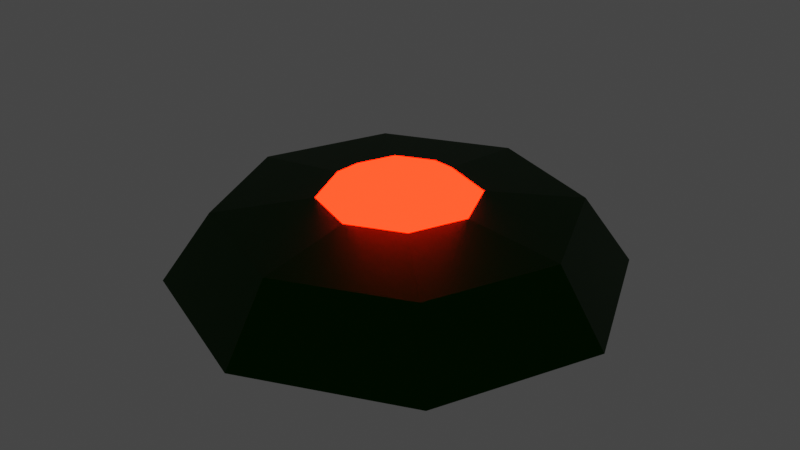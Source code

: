 # Source: Mine.blend  (saved by Blender 3.3.6; exported with 4.5.12 LTS)
import bpy
from mathutils import Matrix  # noqa: F401  (used for matrix-valued properties, if any)

bpy.ops.wm.read_factory_settings(use_empty=True)
scene = bpy.context.scene
scene.name = 'Scene'

# ---- collections
col_collection = bpy.data.collections.new('Collection'); scene.collection.children.link(col_collection)

# ---- materials (node trees are filled in below, after node groups)
mat_yellow = bpy.data.materials.new('yellow')
mat_yellow.alpha_threshold = 0.0
mat_yellow.use_transparent_shadow = False
mat_yellow.roughness = 0.5
mat_yellow.line_color = (0.0, 0.0, 0.0, 1.0)
mat_blue = bpy.data.materials.new('blue')
mat_blue.use_transparent_shadow = False

# ---- material node trees
mat_yellow.use_nodes = True; mat_yellow.node_tree.nodes.clear()
_N = mat_yellow.node_tree.nodes; _L = mat_yellow.node_tree.links
n0 = _N.new('ShaderNodeOutputMaterial'); n0.name = 'Material Output'; n0.location = (300, 300)
n1 = _N.new('ShaderNodeBsdfPrincipled'); n1.name = 'Principled BSDF'; n1.location = (10, 300)
n1.distribution = 'GGX'
n1.subsurface_method = 'RANDOM_WALK_SKIN'
n1.inputs[0].default_value = (0.004945, 0.05222, 0.0, 1.0)
n1.inputs[1].default_value = 0.9921
n1.inputs[3].default_value = 1.45
n1.inputs[27].default_value = (0.0, 0.0, 0.0, 1.0)
n1.inputs[28].default_value = 1.0
_L.new(n1.outputs[0], n0.inputs[0])
n0.is_active_output = True
mat_blue.use_nodes = True; mat_blue.node_tree.nodes.clear()
_N = mat_blue.node_tree.nodes; _L = mat_blue.node_tree.links
n0 = _N.new('ShaderNodeOutputMaterial'); n0.name = 'Material Output'; n0.location = (300, 300)
n1 = _N.new('ShaderNodeEmission'); n1.name = 'Emission'; n1.location = (10, 300)
n1.inputs[0].default_value = (1.0, 0.002736, 0.0, 1.0)
n1.inputs[1].default_value = 25.0
_L.new(n1.outputs[0], n0.inputs[0])
n0.is_active_output = True

# ---- world
world_world = bpy.data.worlds.new('World'); scene.world = world_world
world_world.use_nodes = True; world_world.node_tree.nodes.clear()
_N = world_world.node_tree.nodes; _L = world_world.node_tree.links
n0 = _N.new('ShaderNodeOutputWorld'); n0.name = 'World Output'; n0.location = (300, 300)
n1 = _N.new('ShaderNodeBackground'); n1.name = 'Background'; n1.location = (10, 300)
n1.inputs[0].default_value = (0.05088, 0.05088, 0.05088, 1.0)
_L.new(n1.outputs[0], n0.inputs[0])
n0.is_active_output = True
world_world.color = (0.05088, 0.05088, 0.05088)
world_world.use_sun_shadow = False
world_world.sun_shadow_jitter_overblur = 0.0

# ---- meshes
me_cylinder = bpy.data.meshes.new('Cylinder')
me_cylinder.from_pydata([(0.0, 1.0, -1.0), (2.427e-09, 0.3512, 0.7925), (0.7071, 0.7071, -1.0), (0.2483, 0.2483, 0.7925), (1.0, 0.0, -1.0), (0.3512, 0.0, 0.7925), (0.7071, -0.7071, -1.0), (0.2483, -0.2483, 0.7925), (0.0, -1.0, -1.0), (2.427e-09, -0.3512, 0.7925), (-0.7071, -0.7071, -1.0), (-0.2483, -0.2483, 0.7925), (-1.0, 0.0, -1.0), (-0.3512, 0.0, 0.7925), (-0.7071, 0.7071, -1.0), (-0.2483, 0.2483, 0.7925), (0.5538, 0.5538, 0.5384), (8.076e-10, 0.7832, 0.5384), (0.7832, 0.0, 0.5384), (0.5538, -0.5538, 0.5384), (8.076e-10, -0.7832, 0.5384), (-0.5538, -0.5538, 0.5384), (-0.7832, 0.0, 0.5384), (-0.5538, 0.5538, 0.5384), (0.1664, 0.1664, 1.155), (8.676e-10, 0.2354, 1.155), (0.2354, 0.0, 1.155), (0.1664, -0.1664, 1.155), (8.676e-10, -0.2354, 1.155), (-0.1664, -0.1664, 1.155), (-0.2354, 0.0, 1.155), (-0.1664, 0.1664, 1.155)], [], [(0, 17, 16, 2), (2, 16, 18, 4), (4, 18, 19, 6), (6, 19, 20, 8), (8, 20, 21, 10), (10, 21, 22, 12), (7, 5, 26, 27), (12, 22, 23, 14), (14, 23, 17, 0), (0, 2, 4, 6, 8, 10, 12, 14), (1, 3, 16, 17), (3, 5, 18, 16), (5, 7, 19, 18), (7, 9, 20, 19), (9, 11, 21, 20), (11, 13, 22, 21), (13, 15, 23, 22), (15, 1, 17, 23), (24, 25, 31, 30, 29, 28, 27, 26), (3, 1, 25, 24), (1, 15, 31, 25), (13, 11, 29, 30), (9, 7, 27, 28), (5, 3, 24, 26), (15, 13, 30, 31), (11, 9, 28, 29)])
me_cylinder.polygons.foreach_set('material_index', [0, 0, 0, 0, 0, 0, 1, 0, 0, 0, 0, 0, 0, 0, 0, 0, 0, 0, 1, 1, 1, 1, 1, 1, 1, 1])
_uv = me_cylinder.uv_layers.new(name='UVMap')
_uv.uv.foreach_set('vector', [1.0, 0.5, 1.0, 1.0, 0.875, 1.0, 0.875, 0.5, 0.875, 0.5, 0.875, 1.0, 0.75, 1.0, 0.75, 0.5, 0.75, 0.5, 0.75, 1.0, 0.625, 1.0, 0.625, 0.5, 0.625, 0.5, 0.625, 1.0, 0.5, 1.0, 0.5, 0.5, 0.5, 0.5, 0.5, 1.0, 0.375, 1.0, 0.375, 0.5, 0.375, 0.5, 0.375, 1.0, 0.25, 1.0, 0.25, 0.5, 0.2894, 0.2106, 0.3057, 0.25, 0.3057, 0.25, 0.2894, 0.2106, 0.25, 0.5, 0.25, 1.0, 0.125, 1.0, 0.125, 0.5, 0.125, 0.5, 0.125, 1.0, 0.0, 1.0, 0.0, 0.5, 0.75, 0.49, 0.9197, 0.4197, 0.99, 0.25, 0.9197, 0.08029, 0.75, 0.01, 0.5803, 0.08029, 0.51, 0.25, 0.5803, 0.4197, 0.25, 0.3057, 0.2894, 0.2894, 0.4197, 0.4197, 0.25, 0.49, 0.2894, 0.2894, 0.3057, 0.25, 0.49, 0.25, 0.4197, 0.4197, 0.3057, 0.25, 0.2894, 0.2106, 0.4197, 0.08029, 0.49, 0.25, 0.2894, 0.2106, 0.25, 0.1943, 0.25, 0.01, 0.4197, 0.08029, 0.25, 0.1943, 0.2106, 0.2106, 0.08029, 0.08029, 0.25, 0.01, 0.2106, 0.2106, 0.1943, 0.25, 0.01, 0.25, 0.08029, 0.08029, 0.1943, 0.25, 0.2106, 0.2894, 0.08029, 0.4197, 0.01, 0.25, 0.2106, 0.2894, 0.25, 0.3057, 0.25, 0.49, 0.08029, 0.4197, 0.2894, 0.2894, 0.25, 0.3057, 0.2106, 0.2894, 0.1943, 0.25, 0.2106, 0.2106, 0.25, 0.1943, 0.2894, 0.2106, 0.3057, 0.25, 0.2894, 0.2894, 0.25, 0.3057, 0.25, 0.3057, 0.2894, 0.2894, 0.25, 0.3057, 0.2106, 0.2894, 0.2106, 0.2894, 0.25, 0.3057, 0.1943, 0.25, 0.2106, 0.2106, 0.2106, 0.2106, 0.1943, 0.25, 0.25, 0.1943, 0.2894, 0.2106, 0.2894, 0.2106, 0.25, 0.1943, 0.3057, 0.25, 0.2894, 0.2894, 0.2894, 0.2894, 0.3057, 0.25, 0.2106, 0.2894, 0.1943, 0.25, 0.1943, 0.25, 0.2106, 0.2894, 0.2106, 0.2106, 0.25, 0.1943, 0.25, 0.1943, 0.2106, 0.2106])
me_cylinder.materials.append(mat_yellow)
me_cylinder.materials.append(mat_blue)
me_cylinder.update()

# ---- objects
ob_mineex = bpy.data.objects.new('Mineex', me_cylinder)

# ---- transforms, parenting, visibility, modifiers, constraints
ob_mineex.location = (0.0, 0.0, 0.0)
ob_mineex.scale = (0.5, 0.5, 0.1)

# ---- collection membership
col_collection.objects.link(ob_mineex)

# ---- scene / render settings (as saved in the file)
scene.frame_start = 1; scene.frame_end = 20; scene.frame_set(1)
scene.render.engine = 'BLENDER_EEVEE_NEXT'
scene.cycles.sampling_pattern = 'TABULATED_SOBOL'
scene.cycles.use_light_tree = False
scene.view_settings.view_transform = 'Filmic'
bpy.context.view_layer.update()

# ---- added for rendering (the .blend has no active camera): camera
cam_auto = bpy.data.cameras.new('AutoCamera')
cam_auto.lens = 50.0
cam_auto.sensor_width = 36.0
cam_auto.clip_end = 1000.0
ob_auto_camera = bpy.data.objects.new('AutoCamera', cam_auto)
scene.collection.objects.link(ob_auto_camera)
ob_auto_camera.location = (1.32357, -1.58828, 1.0666)
ob_auto_camera.rotation_euler = (1.09748, -7.21219e-08, 0.694738)
scene.camera = ob_auto_camera
bpy.context.view_layer.update()
